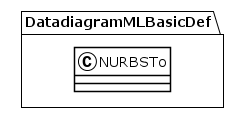

The diagram above was rendered by PlantUML. Its source (embedded in the PNG):
@startuml
!theme plain
package DatadiagramMLBasicDef {
class NURBSTo {
}
}
@enduml